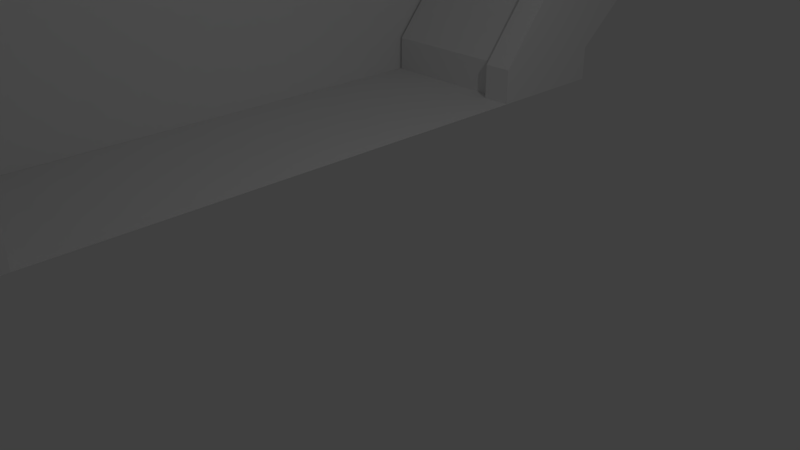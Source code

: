 # Source: Ovi.blend  (saved by Blender 2.78.0; exported with 4.5.12 LTS)
import bpy
from mathutils import Matrix  # noqa: F401  (used for matrix-valued properties, if any)

bpy.ops.wm.read_factory_settings(use_empty=True)
scene = bpy.context.scene
scene.name = 'Scene'

# ---- collections
col_collection_1 = bpy.data.collections.new('Collection 1'); scene.collection.children.link(col_collection_1)

# ---- materials (node trees are filled in below, after node groups)
mat_material = bpy.data.materials.new('Material')
mat_material.alpha_threshold = 0.0
mat_material.roughness = 0.5
mat_material.line_color = (0.0, 0.0, 0.0, 1.0)

# ---- material node trees

# ---- world
world_world = bpy.data.worlds.new('World'); scene.world = world_world
world_world.color = (0.05088, 0.05088, 0.05088)
world_world.use_sun_shadow = False
world_world.sun_shadow_jitter_overblur = 0.0
world_world.cycles.sampling_method = 'MANUAL'

# ---- cameras
cam_camera = bpy.data.cameras.new('Camera')
cam_camera.clip_end = 100.0
cam_camera.lens = 35.0
cam_camera.sensor_width = 32.0
cam_camera.sensor_height = 18.0
cam_camera.ortho_scale = 7.314
cam_camera.dof.focus_distance = 0.0

# ---- lights
light_lamp = bpy.data.lights.new('Lamp', 'POINT')
light_lamp.transmission_factor = 0.0
light_lamp.cutoff_distance = 30.0
light_lamp.energy = 100.0
light_lamp.shadow_buffer_clip_start = 1.001
light_lamp.shadow_soft_size = 0.1
light_lamp.shadow_maximum_resolution = 0.006
light_lamp.use_absolute_resolution = True

# ---- meshes
me_cube_002 = bpy.data.meshes.new('Cube.002')
me_cube_002.from_pydata([(-1.0, -1.0, -0.9362), (-1.0, -1.0, 1.0), (-1.0, 1.0, -0.9362), (-1.0, 1.0, 1.0), (1.0, -1.0, -0.9362), (1.0, -1.0, 1.0), (1.0, 1.0, -0.9362), (1.0, 1.0, 1.0)], [], [(0, 1, 3, 2), (2, 3, 7, 6), (6, 7, 5, 4), (4, 5, 1, 0), (2, 6, 4, 0), (7, 3, 1, 5)])
me_cube_002.use_remesh_preserve_volume = False
me_cube_002.use_remesh_preserve_attributes = False
me_cube_002.use_mirror_vertex_groups = False
me_cube_002.update()
me_cube_001 = bpy.data.meshes.new('Cube.001')
me_cube_001.from_pydata([(-1.0, -1.0, -1.01), (-1.0, -1.0, 1.0), (-1.0, 1.0, -1.01), (-1.0, 1.0, 1.0), (1.0, -1.0, -1.01), (1.0, -1.0, 1.0), (1.0, 1.0, -1.01), (1.0, 1.0, 1.0)], [], [(0, 1, 3, 2), (2, 3, 7, 6), (6, 7, 5, 4), (4, 5, 1, 0), (2, 6, 4, 0), (7, 3, 1, 5)])
me_cube_001.use_remesh_preserve_volume = False
me_cube_001.use_remesh_preserve_attributes = False
me_cube_001.use_mirror_vertex_groups = False
me_cube_001.update()
me_cube = bpy.data.meshes.new('Cube')
me_cube.from_pydata([(1.0, -1.0, 1.0), (1.0, -0.6901, 1.0), (0.8493, -0.6622, 1.0), (0.8493, 1.0, 1.0), (0.8493, -1.0, 1.0), (0.8752, -0.9971, 43.05), (0.8493, -0.6622, 8.596), (0.8493, 0.663, 8.596), (0.8493, 1.0, 8.596), (0.8493, -1.0, 8.596), (0.8752, -0.6622, 112.0), (1.0, -1.0, 112.0), (1.0, 1.0, 112.0), (0.8752, -0.6909, 8.596), (0.8493, 1.0, 112.0), (0.8493, -1.0, 112.0), (0.8493, -0.9971, 43.05), (0.8493, -0.9971, 77.51), (0.8752, 0.663, 112.0), (1.0, -1.506, 77.51), (0.8493, -1.506, 77.51), (0.8493, -1.506, 43.05), (0.8493, 0.998, 43.05), (1.0, 1.505, 77.51), (0.8752, 0.663, 1.0), (0.8752, -0.6901, 1.0), (0.8493, 1.505, 43.05), (0.8493, 1.505, 77.51), (1.0, -0.6702, 122.9), (0.8493, -0.6622, 122.9), (1.0, 1.0, 122.9), (0.8493, 0.663, 122.9), (0.8493, 1.0, 122.9), (0.8493, -1.0, 122.9), (0.8769, 1.0, 1.0), (0.8755, -1.0, 1.0), (1.0, 1.0, 1.0), (1.0, 1.0, 8.596), (1.0, -1.0, 8.596), (1.0, -1.506, 43.05), (1.0, 1.505, 43.05), (1.0, -1.0, 122.9), (1.0, -0.6622, 122.9), (1.0, 0.6714, 122.9), (1.0, 0.663, 122.9), (0.8752, -0.9971, 77.51), (0.8752, 0.998, 77.51), (0.8752, -0.6622, 8.596), (0.8752, 0.663, 8.596), (0.8752, 0.998, 43.05), (0.8493, 0.663, 1.0), (0.8493, 0.663, 112.0), (0.8493, -0.6622, 112.0), (0.8493, 0.998, 77.51), (0.8752, -0.6622, 1.0), (1.0, 0.6624, 0.979), (1.0, -0.6613, 0.9996), (0.8752, 1.041, 77.51), (0.8752, 0.6918, 113.5), (0.8752, -1.04, 43.05), (1.0, -0.6909, 8.596), (0.8752, 0.6918, 8.596), (1.0, 0.6918, 8.596), (0.8752, 1.041, 43.05), (0.8752, -1.04, 77.51), (0.8752, -0.6909, 113.5), (1.0, -0.6909, 113.5), (1.0, 0.6918, 113.5), (1.0, 1.041, 43.05), (1.0, -1.04, 43.05), (1.0, -1.04, 77.51), (1.0, 1.041, 77.51), (1.0, 0.6918, 0.9786), (0.8755, 0.6905, 0.9893), (1.044, 1.001, 1.0), (1.044, 0.6907, 1.0), (1.195, 0.6627, 1.0), (1.195, -0.9994, 1.0), (1.195, 1.001, 1.0), (1.169, 0.9976, 43.05), (1.195, 0.6627, 8.596), (1.195, -0.6625, 8.596), (1.195, -0.9994, 8.596), (1.195, 1.001, 8.596), (1.169, 0.6627, 112.0), (1.044, 1.001, 112.0), (1.044, -0.9994, 112.0), (1.169, 0.6915, 8.596), (1.195, -0.9994, 112.0), (1.195, 1.001, 112.0), (1.195, 0.9976, 43.05), (1.195, 0.9976, 77.51), (1.169, -0.6625, 112.0), (1.044, 1.506, 77.51), (1.195, 1.506, 77.51), (1.195, 1.506, 43.05), (1.195, -0.9975, 43.05), (1.044, -1.505, 77.51), (1.169, -0.6625, 1.0), (1.169, 0.6907, 1.0), (1.195, -1.505, 43.05), (1.195, -1.505, 77.51), (1.044, 0.6708, 122.9), (1.195, 0.6627, 122.9), (1.044, -0.9994, 122.9), (1.195, -0.6625, 122.9), (1.195, -0.9994, 122.9), (1.195, 1.001, 122.9), (1.167, -0.9994, 1.0), (1.168, 1.001, 1.0), (1.044, -0.9994, 1.0), (1.044, -0.9994, 8.596), (1.044, 1.001, 8.596), (1.044, 1.506, 43.05), (1.044, -1.505, 43.05), (1.044, 1.001, 122.9), (1.044, 0.6627, 122.9), (1.044, -0.6708, 122.9), (1.044, -0.6625, 122.9), (1.169, 0.9976, 77.51), (1.169, -0.9975, 77.51), (1.169, 0.6627, 8.596), (1.169, -0.6625, 8.596), (1.169, -0.9975, 43.05), (1.195, -0.6625, 1.0), (1.195, -0.6625, 112.0), (1.195, 0.6627, 112.0), (1.195, -0.9975, 77.51), (1.169, 0.6627, 1.0), (1.044, -0.6618, 0.979), (1.044, 0.6619, 0.9996), (1.169, -1.041, 77.51), (1.169, -0.6912, 113.5), (1.169, 1.041, 43.05), (1.044, 0.6915, 8.596), (1.169, -0.6912, 8.596), (1.044, -0.6912, 8.596), (1.169, -1.041, 43.05), (1.169, 1.041, 77.51), (1.169, 0.6915, 113.5), (1.044, 0.6915, 113.5), (1.044, -0.6912, 113.5), (1.044, -1.041, 43.05), (1.044, 1.041, 43.05), (1.044, 1.041, 77.51), (1.044, -1.041, 77.51), (1.044, -0.6912, 0.9786), (1.168, -0.6899, 0.9893)], [], [(5, 59, 13, 47), (14, 51, 31, 32), (2, 4, 9, 6), (3, 50, 7, 8), (27, 53, 51, 14), (25, 54, 2), (26, 22, 53, 27), (20, 15, 52, 17), (44, 43, 30, 32, 31), (48, 24, 73, 61), (6, 9, 21, 16), (35, 0, 38, 9), (16, 21, 20, 17), (21, 39, 19, 20), (37, 8, 26, 40), (10, 18, 58, 65), (15, 33, 29, 52), (8, 7, 22, 26), (42, 44, 31, 29), (40, 26, 27, 23), (29, 31, 51, 52), (12, 14, 32, 30), (9, 38, 39, 21), (20, 19, 11, 15), (14, 12, 23, 27), (8, 37, 36, 34), (33, 41, 28, 42, 29), (15, 11, 41, 33), (45, 17, 52, 10), (50, 24, 48, 7), (54, 2, 6, 47), (7, 48, 49, 22), (53, 46, 18, 51), (47, 6, 16, 5), (5, 16, 17, 45), (22, 49, 46, 53), (10, 52, 51, 18), (13, 25, 54, 47), (13, 60, 1, 25), (46, 49, 63, 57), (24, 55, 72, 73), (54, 56, 55, 24), (70, 64, 65, 66), (57, 71, 67, 58), (69, 59, 64, 70), (60, 13, 59, 69), (61, 62, 68, 63), (63, 68, 71, 57), (66, 65, 58, 67), (1, 56, 54, 25), (49, 48, 61, 63), (18, 46, 57, 58), (45, 10, 65, 64), (5, 45, 64, 59), (24, 50, 2, 54), (73, 72, 62, 61), (73, 34, 3, 50), (36, 34, 73, 72), (24, 73, 50), (3, 8, 34), (35, 25, 2, 4), (25, 35, 0, 1), (4, 35, 9), (79, 133, 87, 121), (88, 125, 105, 106), (76, 78, 83, 80), (77, 124, 81, 82), (101, 127, 125, 88), (99, 128, 76), (100, 96, 127, 101), (94, 89, 126, 91), (118, 117, 104, 106, 105), (122, 98, 147, 135), (80, 83, 95, 90), (109, 74, 112, 83), (90, 95, 94, 91), (95, 113, 93, 94), (111, 82, 100, 114), (84, 92, 132, 139), (89, 107, 103, 126), (82, 81, 96, 100), (116, 118, 105, 103), (114, 100, 101, 97), (103, 105, 125, 126), (86, 88, 106, 104), (83, 112, 113, 95), (94, 93, 85, 89), (88, 86, 97, 101), (82, 111, 110, 108), (107, 115, 102, 116, 103), (89, 85, 115, 107), (119, 91, 126, 84), (124, 98, 122, 81), (128, 76, 80, 121), (81, 122, 123, 96), (127, 120, 92, 125), (121, 80, 90, 79), (79, 90, 91, 119), (96, 123, 120, 127), (84, 126, 125, 92), (87, 99, 128, 121), (87, 134, 75, 99), (120, 123, 137, 131), (98, 129, 146, 147), (128, 130, 129, 98), (144, 138, 139, 140), (131, 145, 141, 132), (143, 133, 138, 144), (134, 87, 133, 143), (135, 136, 142, 137), (137, 142, 145, 131), (140, 139, 132, 141), (75, 130, 128, 99), (123, 122, 135, 137), (92, 120, 131, 132), (119, 84, 139, 138), (79, 119, 138, 133), (98, 124, 76, 128), (147, 146, 136, 135), (147, 108, 77, 124), (110, 108, 147, 146), (98, 147, 124), (77, 82, 108), (109, 99, 76, 78), (99, 109, 74, 75), (78, 109, 83), (1, 146, 129, 56), (55, 130, 75, 72), (56, 129, 130, 55), (1, 0, 110, 146), (36, 72, 75, 74)])
me_cube.materials.append(mat_material)
me_cube.use_remesh_preserve_volume = False
me_cube.use_remesh_preserve_attributes = False
me_cube.use_mirror_vertex_groups = False
me_cube.update()
arm_armature_001 = bpy.data.armatures.new('Armature.001')  # bones are not reproduced
arm_armature = bpy.data.armatures.new('Armature')  # bones are not reproduced

# ---- objects
ob_armature_001 = bpy.data.objects.new('Armature.001', arm_armature_001)
ob_cube_002 = bpy.data.objects.new('Cube.002', me_cube_002)
ob_armature = bpy.data.objects.new('Armature', arm_armature)
ob_cube_001 = bpy.data.objects.new('Cube.001', me_cube_001)
ob_cube = bpy.data.objects.new('Cube', me_cube)
ob_lamp = bpy.data.objects.new('Lamp', light_lamp)
ob_camera = bpy.data.objects.new('Camera', cam_camera)

# ---- transforms, parenting, visibility, modifiers, constraints
ob_armature_001.location = (0.671, -0.003505, 0.8558)
ob_armature_001.show_in_front = True
ob_armature_001.lineart.crease_threshold = 0.0
ob_cube_002.parent = ob_armature_001
ob_cube_002.matrix_parent_inverse = Matrix(((1.0, 0.0, 0.0, -0.671), (0.0, 1.0, 0.0, 0.003505), (0.0, 0.0, 1.0, -0.8558), (0.0, 0.0, 0.0, 1.0)))
ob_cube_002.location = (0.6248, -0.02929, 2.836)
ob_cube_002.scale = (0.3627, 6.329, 2.174)
ob_cube_002.lineart.crease_threshold = 0.0
_vg = ob_cube_002.vertex_groups.new(name='Bone')
_vg.add([0, 1, 2, 3, 4, 5, 6, 7], 1.0, 'REPLACE')
_m = ob_cube_002.modifiers.new('Armature', 'ARMATURE')
_m.object = ob_armature_001
ob_armature.location = (0.5969, 0.001197, 9.712)
ob_armature.rotation_euler = (-0.0, 3.142, -0.0)
ob_armature.show_in_front = True
ob_armature.lineart.crease_threshold = 0.0
ob_cube_001.parent = ob_armature
ob_cube_001.matrix_parent_inverse = Matrix(((-1.0, 0.0, 3.278e-07, 0.5969), (0.0, 1.0, 0.0, 0.2584), (-3.258e-07, 0.0, -1.0, 9.712), (0.0, 0.0, 0.0, 1.0)))
ob_cube_001.location = (0.6248, -0.02929, 7.404)
ob_cube_001.scale = (0.3627, 6.329, 2.362)
ob_cube_001.lineart.crease_threshold = 0.0
_vg = ob_cube_001.vertex_groups.new(name='Bone')
_vg.add([0, 1, 2, 3, 4, 5, 6, 7], 1.0, 'REPLACE')
_m = ob_cube_001.modifiers.new('Armature', 'ARMATURE')
_m.object = ob_armature
ob_cube.location = (-17.26, 0.0, 0.7265)
ob_cube.scale = (17.5, 6.021, 0.07402)
ob_cube.lock_rotations_4d = False
ob_cube.empty_display_type = 'ARROWS'
ob_cube.lineart.crease_threshold = 0.0
ob_lamp.location = (8.885, 1.005, 5.904)
ob_lamp.rotation_euler = (0.6503, 0.05522, 1.866)
ob_lamp.lock_rotations_4d = False
ob_lamp.empty_display_type = 'ARROWS'
ob_lamp.color = (0.0, 0.0, 0.0, 0.0)
ob_lamp.lineart.crease_threshold = 0.0
ob_camera.location = (12.29, -6.508, 5.344)
ob_camera.rotation_euler = (1.109, 0.0, 0.8149)
ob_camera.lock_rotations_4d = False
ob_camera.empty_display_type = 'ARROWS'
ob_camera.color = (0.0, 0.0, 0.0, 0.0)
ob_camera.display_type = 'WIRE'
ob_camera.lineart.crease_threshold = 0.0

# ---- collection membership
col_collection_1.objects.link(ob_armature_001)
col_collection_1.objects.link(ob_cube_002)
col_collection_1.objects.link(ob_armature)
col_collection_1.objects.link(ob_cube_001)
col_collection_1.objects.link(ob_cube)
col_collection_1.objects.link(ob_lamp)
col_collection_1.objects.link(ob_camera)

# ---- scene / render settings (as saved in the file)
scene.camera = ob_camera
scene.frame_start = 1; scene.frame_end = 40; scene.frame_set(1)
scene.render.engine = 'CYCLES'
scene.render.resolution_percentage = 50
scene.render.dither_intensity = 0.0
scene.cycles.use_denoising = False
scene.cycles.samples = 128
scene.cycles.sampling_pattern = 'TABULATED_SOBOL'
scene.cycles.light_sampling_threshold = 0.0
scene.cycles.use_adaptive_sampling = False
scene.cycles.use_light_tree = False
scene.cycles.blur_glossy = 0.0
scene.cycles.sample_clamp_indirect = 0.0
scene.view_settings.view_transform = 'Standard'
bpy.context.view_layer.update()
